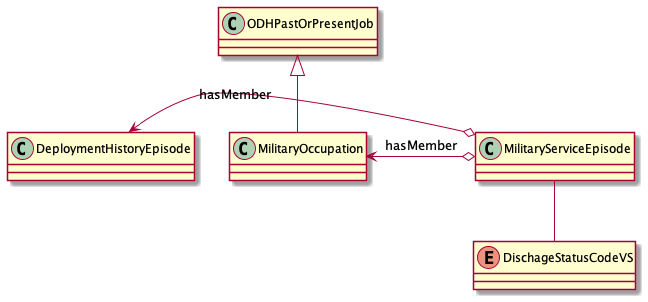

The diagram above was rendered by PlantUML. Its source (embedded in the PNG):
@startuml
class MilitaryServiceEpisode
class DeploymentHistoryEpisode
class MilitaryOccupation
class ODHPastOrPresentJob
enum DischageStatusCodeVS
DeploymentHistoryEpisode   <-o   MilitaryServiceEpisode : hasMember
MilitaryOccupation   <-o   MilitaryServiceEpisode : hasMember
ODHPastOrPresentJob <|-- MilitaryOccupation
MilitaryServiceEpisode -- DischageStatusCodeVS
@enduml